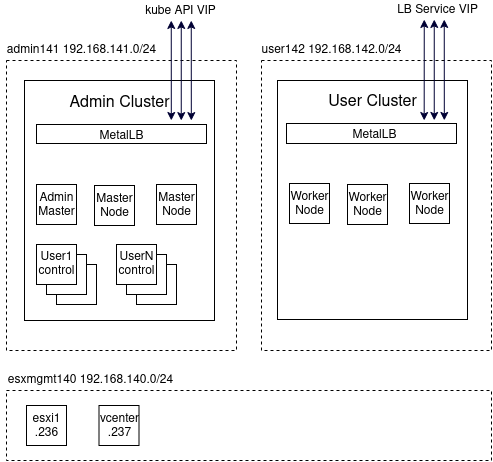

The diagram above was exported from draw.io. Its source (the exported page's mxGraphModel, read from the mxfile embedded in the PNG):
<mxGraphModel dx="678" dy="533" grid="1" gridSize="10" guides="1" tooltips="1" connect="1" arrows="1" fold="1" page="1" pageScale="1" pageWidth="850" pageHeight="1100" math="0" shadow="0">
  <root>
    <mxCell id="0" />
    <mxCell id="1" parent="0" />
    <mxCell id="XFotkXhgIL5gJBn1SHlW-41" value="" style="rounded=0;whiteSpace=wrap;html=1;fontSize=16;dashed=1;fillColor=none;" parent="1" vertex="1">
      <mxGeometry x="325" y="180" width="230" height="290" as="geometry" />
    </mxCell>
    <mxCell id="XFotkXhgIL5gJBn1SHlW-38" value="" style="rounded=0;whiteSpace=wrap;html=1;fontSize=16;dashed=1;fillColor=none;" parent="1" vertex="1">
      <mxGeometry x="70" y="180" width="230" height="290" as="geometry" />
    </mxCell>
    <mxCell id="XFotkXhgIL5gJBn1SHlW-3" value="" style="rounded=0;whiteSpace=wrap;html=1;" parent="1" vertex="1">
      <mxGeometry x="88" y="200" width="190" height="240" as="geometry" />
    </mxCell>
    <mxCell id="XFotkXhgIL5gJBn1SHlW-4" value="Admin Cluster" style="text;html=1;align=center;verticalAlign=middle;resizable=0;points=[];autosize=1;strokeColor=none;fontSize=16;" parent="1" vertex="1">
      <mxGeometry x="123" y="213" width="120" height="20" as="geometry" />
    </mxCell>
    <mxCell id="XFotkXhgIL5gJBn1SHlW-5" value="" style="whiteSpace=wrap;html=1;aspect=fixed;" parent="1" vertex="1">
      <mxGeometry x="100" y="304" width="40" height="40" as="geometry" />
    </mxCell>
    <mxCell id="XFotkXhgIL5gJBn1SHlW-6" value="&lt;div&gt;Admin&lt;/div&gt;&lt;div&gt;Master&lt;br&gt;&lt;/div&gt;" style="text;html=1;align=center;verticalAlign=middle;resizable=0;points=[];autosize=1;strokeColor=none;" parent="1" vertex="1">
      <mxGeometry x="95" y="310" width="50" height="30" as="geometry" />
    </mxCell>
    <mxCell id="XFotkXhgIL5gJBn1SHlW-7" value="" style="whiteSpace=wrap;html=1;aspect=fixed;" parent="1" vertex="1">
      <mxGeometry x="158" y="305" width="40" height="40" as="geometry" />
    </mxCell>
    <mxCell id="XFotkXhgIL5gJBn1SHlW-8" value="&lt;div&gt;Master&lt;/div&gt;&lt;div&gt;Node&lt;br&gt;&lt;/div&gt;" style="text;html=1;align=center;verticalAlign=middle;resizable=0;points=[];autosize=1;strokeColor=none;" parent="1" vertex="1">
      <mxGeometry x="153" y="311" width="50" height="30" as="geometry" />
    </mxCell>
    <mxCell id="XFotkXhgIL5gJBn1SHlW-9" value="" style="whiteSpace=wrap;html=1;aspect=fixed;" parent="1" vertex="1">
      <mxGeometry x="220" y="304" width="40" height="40" as="geometry" />
    </mxCell>
    <mxCell id="XFotkXhgIL5gJBn1SHlW-10" value="&lt;div&gt;Master&lt;/div&gt;&lt;div&gt;Node&lt;br&gt;&lt;/div&gt;" style="text;html=1;align=center;verticalAlign=middle;resizable=0;points=[];autosize=1;strokeColor=none;" parent="1" vertex="1">
      <mxGeometry x="215" y="310" width="50" height="30" as="geometry" />
    </mxCell>
    <mxCell id="XFotkXhgIL5gJBn1SHlW-14" value="" style="whiteSpace=wrap;html=1;aspect=fixed;" parent="1" vertex="1">
      <mxGeometry x="120" y="384" width="40" height="40" as="geometry" />
    </mxCell>
    <mxCell id="XFotkXhgIL5gJBn1SHlW-13" value="" style="whiteSpace=wrap;html=1;aspect=fixed;" parent="1" vertex="1">
      <mxGeometry x="110" y="374" width="40" height="40" as="geometry" />
    </mxCell>
    <mxCell id="XFotkXhgIL5gJBn1SHlW-11" value="" style="whiteSpace=wrap;html=1;aspect=fixed;" parent="1" vertex="1">
      <mxGeometry x="100" y="364" width="40" height="40" as="geometry" />
    </mxCell>
    <mxCell id="XFotkXhgIL5gJBn1SHlW-12" value="&lt;div&gt;User1&lt;/div&gt;&lt;div&gt;control&lt;br&gt;&lt;/div&gt;" style="text;html=1;align=center;verticalAlign=middle;resizable=0;points=[];autosize=1;strokeColor=none;" parent="1" vertex="1">
      <mxGeometry x="95" y="369" width="50" height="30" as="geometry" />
    </mxCell>
    <mxCell id="XFotkXhgIL5gJBn1SHlW-16" value="" style="whiteSpace=wrap;html=1;aspect=fixed;" parent="1" vertex="1">
      <mxGeometry x="200" y="384" width="40" height="40" as="geometry" />
    </mxCell>
    <mxCell id="XFotkXhgIL5gJBn1SHlW-17" value="" style="whiteSpace=wrap;html=1;aspect=fixed;" parent="1" vertex="1">
      <mxGeometry x="190" y="374" width="40" height="40" as="geometry" />
    </mxCell>
    <mxCell id="XFotkXhgIL5gJBn1SHlW-18" value="" style="whiteSpace=wrap;html=1;aspect=fixed;" parent="1" vertex="1">
      <mxGeometry x="180" y="364" width="40" height="40" as="geometry" />
    </mxCell>
    <mxCell id="XFotkXhgIL5gJBn1SHlW-19" value="&lt;div&gt;UserN&lt;/div&gt;&lt;div&gt;control&lt;br&gt;&lt;/div&gt;" style="text;html=1;align=center;verticalAlign=middle;resizable=0;points=[];autosize=1;strokeColor=none;" parent="1" vertex="1">
      <mxGeometry x="175" y="369" width="50" height="30" as="geometry" />
    </mxCell>
    <mxCell id="XFotkXhgIL5gJBn1SHlW-22" value="" style="rounded=0;whiteSpace=wrap;html=1;" parent="1" vertex="1">
      <mxGeometry x="341" y="200" width="190" height="239" as="geometry" />
    </mxCell>
    <mxCell id="XFotkXhgIL5gJBn1SHlW-23" value="User Cluster" style="text;html=1;align=center;verticalAlign=middle;resizable=0;points=[];autosize=1;strokeColor=none;fontSize=16;" parent="1" vertex="1">
      <mxGeometry x="386" y="212" width="100" height="20" as="geometry" />
    </mxCell>
    <mxCell id="XFotkXhgIL5gJBn1SHlW-24" value="" style="whiteSpace=wrap;html=1;aspect=fixed;" parent="1" vertex="1">
      <mxGeometry x="353" y="303" width="40" height="40" as="geometry" />
    </mxCell>
    <mxCell id="XFotkXhgIL5gJBn1SHlW-25" value="&lt;div&gt;Worker&lt;/div&gt;&lt;div&gt;Node&lt;br&gt;&lt;/div&gt;" style="text;html=1;align=center;verticalAlign=middle;resizable=0;points=[];autosize=1;strokeColor=none;" parent="1" vertex="1">
      <mxGeometry x="348" y="309" width="50" height="30" as="geometry" />
    </mxCell>
    <mxCell id="XFotkXhgIL5gJBn1SHlW-26" value="" style="whiteSpace=wrap;html=1;aspect=fixed;" parent="1" vertex="1">
      <mxGeometry x="411" y="304" width="40" height="40" as="geometry" />
    </mxCell>
    <mxCell id="XFotkXhgIL5gJBn1SHlW-27" value="&lt;div&gt;Worker&lt;/div&gt;&lt;div&gt;Node&lt;br&gt;&lt;/div&gt;" style="text;html=1;align=center;verticalAlign=middle;resizable=0;points=[];autosize=1;strokeColor=none;" parent="1" vertex="1">
      <mxGeometry x="406" y="310" width="50" height="30" as="geometry" />
    </mxCell>
    <mxCell id="XFotkXhgIL5gJBn1SHlW-28" value="" style="whiteSpace=wrap;html=1;aspect=fixed;" parent="1" vertex="1">
      <mxGeometry x="473" y="303" width="40" height="40" as="geometry" />
    </mxCell>
    <mxCell id="XFotkXhgIL5gJBn1SHlW-29" value="&lt;div&gt;Worker&lt;/div&gt;&lt;div&gt;Node&lt;br&gt;&lt;/div&gt;" style="text;html=1;align=center;verticalAlign=middle;resizable=0;points=[];autosize=1;strokeColor=none;" parent="1" vertex="1">
      <mxGeometry x="468" y="309" width="50" height="30" as="geometry" />
    </mxCell>
    <mxCell id="XFotkXhgIL5gJBn1SHlW-39" value="&lt;div&gt;admin141 192.168.141.0/24&lt;/div&gt;" style="text;html=1;align=center;verticalAlign=middle;resizable=0;points=[];autosize=1;strokeColor=none;" parent="1" vertex="1">
      <mxGeometry x="65" y="160" width="160" height="20" as="geometry" />
    </mxCell>
    <mxCell id="XFotkXhgIL5gJBn1SHlW-40" value="&lt;div&gt;user142 192.168.142.0/24&lt;/div&gt;" style="text;html=1;align=center;verticalAlign=middle;resizable=0;points=[];autosize=1;strokeColor=none;" parent="1" vertex="1">
      <mxGeometry x="315" y="160" width="160" height="20" as="geometry" />
    </mxCell>
    <mxCell id="XFotkXhgIL5gJBn1SHlW-42" value="" style="rounded=0;whiteSpace=wrap;html=1;fontSize=16;dashed=1;fillColor=none;" parent="1" vertex="1">
      <mxGeometry x="70" y="510" width="485" height="70" as="geometry" />
    </mxCell>
    <mxCell id="XFotkXhgIL5gJBn1SHlW-43" value="&lt;div&gt;esxmgmt140 192.168.140.0/24&lt;/div&gt;" style="text;html=1;align=center;verticalAlign=middle;resizable=0;points=[];autosize=1;strokeColor=none;" parent="1" vertex="1">
      <mxGeometry x="64" y="490" width="180" height="20" as="geometry" />
    </mxCell>
    <mxCell id="XFotkXhgIL5gJBn1SHlW-44" value="" style="whiteSpace=wrap;html=1;aspect=fixed;" parent="1" vertex="1">
      <mxGeometry x="90" y="525" width="40" height="40" as="geometry" />
    </mxCell>
    <mxCell id="XFotkXhgIL5gJBn1SHlW-45" value="&lt;div&gt;esxi1&lt;/div&gt;&lt;div&gt;.236&lt;br&gt;&lt;/div&gt;" style="text;html=1;align=center;verticalAlign=middle;resizable=0;points=[];autosize=1;strokeColor=none;" parent="1" vertex="1">
      <mxGeometry x="90" y="531" width="40" height="30" as="geometry" />
    </mxCell>
    <mxCell id="XFotkXhgIL5gJBn1SHlW-46" value="" style="whiteSpace=wrap;html=1;aspect=fixed;" parent="1" vertex="1">
      <mxGeometry x="162.5" y="525" width="40" height="40" as="geometry" />
    </mxCell>
    <mxCell id="XFotkXhgIL5gJBn1SHlW-47" value="&lt;div&gt;vcenter&lt;/div&gt;&lt;div&gt;.237&lt;br&gt;&lt;/div&gt;" style="text;html=1;align=center;verticalAlign=middle;resizable=0;points=[];autosize=1;strokeColor=none;" parent="1" vertex="1">
      <mxGeometry x="157.5" y="531" width="50" height="30" as="geometry" />
    </mxCell>
    <mxCell id="XFotkXhgIL5gJBn1SHlW-51" value="kube API VIP" style="text;html=1;align=center;verticalAlign=middle;resizable=0;points=[];autosize=1;strokeColor=none;" parent="1" vertex="1">
      <mxGeometry x="199" y="121" width="90" height="20" as="geometry" />
    </mxCell>
    <mxCell id="XFotkXhgIL5gJBn1SHlW-54" value="" style="endArrow=classic;startArrow=classic;html=1;fontSize=16;fillColor=#f5f5f5;rounded=0;strokeColor=#000033;exitX=0.793;exitY=-0.211;exitDx=0;exitDy=0;exitPerimeter=0;" parent="1" edge="1" source="XFotkXhgIL5gJBn1SHlW-1">
      <mxGeometry width="50" height="50" relative="1" as="geometry">
        <mxPoint x="234.75" y="200" as="sourcePoint" />
        <mxPoint x="234.75" y="140" as="targetPoint" />
      </mxGeometry>
    </mxCell>
    <mxCell id="XFotkXhgIL5gJBn1SHlW-55" value="" style="endArrow=classic;startArrow=classic;html=1;fontSize=16;fillColor=#f5f5f5;rounded=0;strokeColor=#000033;exitX=0.825;exitY=0.167;exitDx=0;exitDy=0;exitPerimeter=0;" parent="1" edge="1" source="XFotkXhgIL5gJBn1SHlW-3">
      <mxGeometry width="50" height="50" relative="1" as="geometry">
        <mxPoint x="244.75" y="200" as="sourcePoint" />
        <mxPoint x="244.75" y="140" as="targetPoint" />
      </mxGeometry>
    </mxCell>
    <mxCell id="XFotkXhgIL5gJBn1SHlW-56" value="" style="endArrow=classic;startArrow=classic;html=1;fontSize=16;fillColor=#f5f5f5;rounded=0;strokeColor=#000033;exitX=0.878;exitY=0.167;exitDx=0;exitDy=0;exitPerimeter=0;" parent="1" edge="1" source="XFotkXhgIL5gJBn1SHlW-3">
      <mxGeometry width="50" height="50" relative="1" as="geometry">
        <mxPoint x="254.75" y="200" as="sourcePoint" />
        <mxPoint x="254.75" y="140" as="targetPoint" />
      </mxGeometry>
    </mxCell>
    <mxCell id="XFotkXhgIL5gJBn1SHlW-57" value="LB Service VIP" style="text;html=1;align=center;verticalAlign=middle;resizable=0;points=[];autosize=1;strokeColor=none;" parent="1" vertex="1">
      <mxGeometry x="451" y="120" width="100" height="20" as="geometry" />
    </mxCell>
    <mxCell id="XFotkXhgIL5gJBn1SHlW-58" value="" style="endArrow=classic;startArrow=classic;html=1;fontSize=16;fillColor=#f5f5f5;rounded=0;strokeColor=#000033;exitX=0.81;exitY=-0.15;exitDx=0;exitDy=0;exitPerimeter=0;" parent="1" edge="1" source="XFotkXhgIL5gJBn1SHlW-20">
      <mxGeometry width="50" height="50" relative="1" as="geometry">
        <mxPoint x="487.75" y="199" as="sourcePoint" />
        <mxPoint x="487.75" y="139" as="targetPoint" />
      </mxGeometry>
    </mxCell>
    <mxCell id="XFotkXhgIL5gJBn1SHlW-59" value="" style="endArrow=classic;startArrow=classic;html=1;fontSize=16;fillColor=#f5f5f5;rounded=0;strokeColor=#000033;exitX=0.825;exitY=0.167;exitDx=0;exitDy=0;exitPerimeter=0;" parent="1" edge="1" source="XFotkXhgIL5gJBn1SHlW-22">
      <mxGeometry width="50" height="50" relative="1" as="geometry">
        <mxPoint x="497.75" y="199" as="sourcePoint" />
        <mxPoint x="497.75" y="139" as="targetPoint" />
      </mxGeometry>
    </mxCell>
    <mxCell id="XFotkXhgIL5gJBn1SHlW-60" value="" style="endArrow=classic;startArrow=classic;html=1;fontSize=16;fillColor=#f5f5f5;rounded=0;strokeColor=#000033;exitX=0.878;exitY=0.167;exitDx=0;exitDy=0;exitPerimeter=0;" parent="1" edge="1" source="XFotkXhgIL5gJBn1SHlW-22">
      <mxGeometry width="50" height="50" relative="1" as="geometry">
        <mxPoint x="507.75" y="199" as="sourcePoint" />
        <mxPoint x="507.75" y="139" as="targetPoint" />
      </mxGeometry>
    </mxCell>
    <mxCell id="XFotkXhgIL5gJBn1SHlW-1" value="" style="rounded=0;whiteSpace=wrap;html=1;" parent="1" vertex="1">
      <mxGeometry x="100" y="244" width="170" height="19" as="geometry" />
    </mxCell>
    <mxCell id="XFotkXhgIL5gJBn1SHlW-2" value="MetalLB" style="text;html=1;align=center;verticalAlign=middle;resizable=0;points=[];autosize=1;strokeColor=none;fontSize=12;" parent="1" vertex="1">
      <mxGeometry x="154.5" y="246" width="60" height="20" as="geometry" />
    </mxCell>
    <mxCell id="XFotkXhgIL5gJBn1SHlW-20" value="" style="rounded=0;whiteSpace=wrap;html=1;" parent="1" vertex="1">
      <mxGeometry x="350" y="243" width="170" height="20" as="geometry" />
    </mxCell>
    <mxCell id="XFotkXhgIL5gJBn1SHlW-21" value="MetalLB" style="text;html=1;align=center;verticalAlign=middle;resizable=0;points=[];autosize=1;strokeColor=none;fontSize=12;" parent="1" vertex="1">
      <mxGeometry x="407.5" y="245" width="60" height="20" as="geometry" />
    </mxCell>
  </root>
</mxGraphModel>